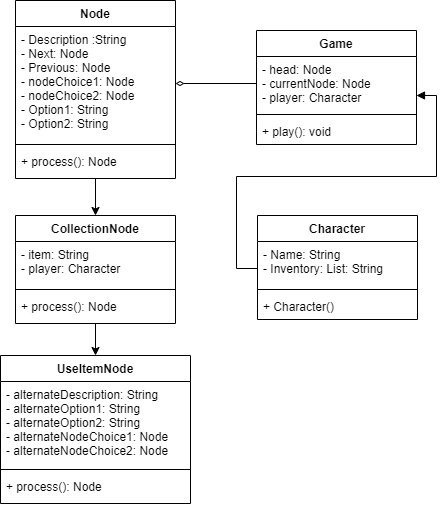

The diagram above was exported from draw.io. Its source (the exported page's mxGraphModel, read from the mxfile embedded in the PNG):
<mxGraphModel dx="557" dy="489" grid="1" gridSize="10" guides="1" tooltips="1" connect="1" arrows="1" fold="1" page="1" pageScale="1" pageWidth="827" pageHeight="1169" math="0" shadow="0">
  <root>
    <mxCell id="WIyWlLk6GJQsqaUBKTNV-0" />
    <mxCell id="WIyWlLk6GJQsqaUBKTNV-1" parent="WIyWlLk6GJQsqaUBKTNV-0" />
    <mxCell id="8" style="edgeStyle=none;html=1;entryX=0.5;entryY=0;entryDx=0;entryDy=0;" edge="1" parent="WIyWlLk6GJQsqaUBKTNV-1" source="qj3nPqBvvin5Go29gj44-8" target="0">
      <mxGeometry relative="1" as="geometry" />
    </mxCell>
    <mxCell id="qj3nPqBvvin5Go29gj44-8" value="Node" style="swimlane;fontStyle=1;align=center;verticalAlign=top;childLayout=stackLayout;horizontal=1;startSize=26;horizontalStack=0;resizeParent=1;resizeParentMax=0;resizeLast=0;collapsible=1;marginBottom=0;" parent="WIyWlLk6GJQsqaUBKTNV-1" vertex="1">
      <mxGeometry x="319" y="25" width="160" height="178" as="geometry">
        <mxRectangle x="120" y="200" width="130" height="30" as="alternateBounds" />
      </mxGeometry>
    </mxCell>
    <mxCell id="qj3nPqBvvin5Go29gj44-9" value="- Description :String&#10;- Next: Node&#10;- Previous: Node&#10;- nodeChoice1: Node&#10;- nodeChoice2: Node&#10;- Option1: String&#10;- Option2: String" style="text;strokeColor=none;fillColor=none;align=left;verticalAlign=top;spacingLeft=4;spacingRight=4;overflow=hidden;rotatable=0;points=[[0,0.5],[1,0.5]];portConstraint=eastwest;" parent="qj3nPqBvvin5Go29gj44-8" vertex="1">
      <mxGeometry y="26" width="160" height="114" as="geometry" />
    </mxCell>
    <mxCell id="qj3nPqBvvin5Go29gj44-10" value="" style="line;strokeWidth=1;fillColor=none;align=left;verticalAlign=middle;spacingTop=-1;spacingLeft=3;spacingRight=3;rotatable=0;labelPosition=right;points=[];portConstraint=eastwest;" parent="qj3nPqBvvin5Go29gj44-8" vertex="1">
      <mxGeometry y="140" width="160" height="8" as="geometry" />
    </mxCell>
    <mxCell id="qj3nPqBvvin5Go29gj44-11" value="+ process(): Node" style="text;strokeColor=none;fillColor=none;align=left;verticalAlign=top;spacingLeft=4;spacingRight=4;overflow=hidden;rotatable=0;points=[[0,0.5],[1,0.5]];portConstraint=eastwest;" parent="qj3nPqBvvin5Go29gj44-8" vertex="1">
      <mxGeometry y="148" width="160" height="30" as="geometry" />
    </mxCell>
    <mxCell id="qj3nPqBvvin5Go29gj44-18" value="Game" style="swimlane;fontStyle=1;align=center;verticalAlign=top;childLayout=stackLayout;horizontal=1;startSize=26;horizontalStack=0;resizeParent=1;resizeParentMax=0;resizeLast=0;collapsible=1;marginBottom=0;" parent="WIyWlLk6GJQsqaUBKTNV-1" vertex="1">
      <mxGeometry x="560" y="55" width="160" height="114" as="geometry" />
    </mxCell>
    <mxCell id="qj3nPqBvvin5Go29gj44-19" value="- head: Node&#10;- currentNode: Node&#10;- player: Character" style="text;strokeColor=none;fillColor=none;align=left;verticalAlign=top;spacingLeft=4;spacingRight=4;overflow=hidden;rotatable=0;points=[[0,0.5],[1,0.5]];portConstraint=eastwest;" parent="qj3nPqBvvin5Go29gj44-18" vertex="1">
      <mxGeometry y="26" width="160" height="54" as="geometry" />
    </mxCell>
    <mxCell id="qj3nPqBvvin5Go29gj44-20" value="" style="line;strokeWidth=1;fillColor=none;align=left;verticalAlign=middle;spacingTop=-1;spacingLeft=3;spacingRight=3;rotatable=0;labelPosition=right;points=[];portConstraint=eastwest;" parent="qj3nPqBvvin5Go29gj44-18" vertex="1">
      <mxGeometry y="80" width="160" height="8" as="geometry" />
    </mxCell>
    <mxCell id="qj3nPqBvvin5Go29gj44-21" value="+ play(): void" style="text;strokeColor=none;fillColor=none;align=left;verticalAlign=top;spacingLeft=4;spacingRight=4;overflow=hidden;rotatable=0;points=[[0,0.5],[1,0.5]];portConstraint=eastwest;" parent="qj3nPqBvvin5Go29gj44-18" vertex="1">
      <mxGeometry y="88" width="160" height="26" as="geometry" />
    </mxCell>
    <mxCell id="qj3nPqBvvin5Go29gj44-22" style="edgeStyle=orthogonalEdgeStyle;rounded=0;orthogonalLoop=1;jettySize=auto;html=1;entryX=1;entryY=0.5;entryDx=0;entryDy=0;endArrow=diamondThin;endFill=0;strokeWidth=1;" parent="WIyWlLk6GJQsqaUBKTNV-1" source="qj3nPqBvvin5Go29gj44-19" target="qj3nPqBvvin5Go29gj44-9" edge="1">
      <mxGeometry relative="1" as="geometry" />
    </mxCell>
    <mxCell id="qj3nPqBvvin5Go29gj44-23" value="Character" style="swimlane;fontStyle=1;align=center;verticalAlign=top;childLayout=stackLayout;horizontal=1;startSize=26;horizontalStack=0;resizeParent=1;resizeParentMax=0;resizeLast=0;collapsible=1;marginBottom=0;" parent="WIyWlLk6GJQsqaUBKTNV-1" vertex="1">
      <mxGeometry x="561" y="240" width="160" height="104" as="geometry" />
    </mxCell>
    <mxCell id="qj3nPqBvvin5Go29gj44-24" value="- Name: String&#10;- Inventory: List: String" style="text;strokeColor=none;fillColor=none;align=left;verticalAlign=top;spacingLeft=4;spacingRight=4;overflow=hidden;rotatable=0;points=[[0,0.5],[1,0.5]];portConstraint=eastwest;" parent="qj3nPqBvvin5Go29gj44-23" vertex="1">
      <mxGeometry y="26" width="160" height="44" as="geometry" />
    </mxCell>
    <mxCell id="qj3nPqBvvin5Go29gj44-25" value="" style="line;strokeWidth=1;fillColor=none;align=left;verticalAlign=middle;spacingTop=-1;spacingLeft=3;spacingRight=3;rotatable=0;labelPosition=right;points=[];portConstraint=eastwest;" parent="qj3nPqBvvin5Go29gj44-23" vertex="1">
      <mxGeometry y="70" width="160" height="8" as="geometry" />
    </mxCell>
    <mxCell id="qj3nPqBvvin5Go29gj44-26" value="+ Character()" style="text;strokeColor=none;fillColor=none;align=left;verticalAlign=top;spacingLeft=4;spacingRight=4;overflow=hidden;rotatable=0;points=[[0,0.5],[1,0.5]];portConstraint=eastwest;" parent="qj3nPqBvvin5Go29gj44-23" vertex="1">
      <mxGeometry y="78" width="160" height="26" as="geometry" />
    </mxCell>
    <mxCell id="qj3nPqBvvin5Go29gj44-27" style="edgeStyle=orthogonalEdgeStyle;rounded=0;orthogonalLoop=1;jettySize=auto;html=1;endArrow=block;endFill=1;strokeWidth=1;entryX=1;entryY=0.722;entryDx=0;entryDy=0;entryPerimeter=0;" parent="WIyWlLk6GJQsqaUBKTNV-1" source="qj3nPqBvvin5Go29gj44-24" target="qj3nPqBvvin5Go29gj44-19" edge="1">
      <mxGeometry relative="1" as="geometry">
        <mxPoint x="740" y="120" as="targetPoint" />
        <Array as="points">
          <mxPoint x="540" y="293" />
          <mxPoint x="540" y="201" />
          <mxPoint x="740" y="201" />
          <mxPoint x="740" y="120" />
        </Array>
      </mxGeometry>
    </mxCell>
    <mxCell id="9" style="edgeStyle=none;html=1;entryX=0.5;entryY=0;entryDx=0;entryDy=0;" edge="1" parent="WIyWlLk6GJQsqaUBKTNV-1" source="0" target="4">
      <mxGeometry relative="1" as="geometry" />
    </mxCell>
    <mxCell id="0" value="CollectionNode" style="swimlane;fontStyle=1;align=center;verticalAlign=top;childLayout=stackLayout;horizontal=1;startSize=26;horizontalStack=0;resizeParent=1;resizeParentMax=0;resizeLast=0;collapsible=1;marginBottom=0;" parent="WIyWlLk6GJQsqaUBKTNV-1" vertex="1">
      <mxGeometry x="319" y="240" width="160" height="108" as="geometry">
        <mxRectangle x="120" y="200" width="130" height="30" as="alternateBounds" />
      </mxGeometry>
    </mxCell>
    <mxCell id="1" value="- item: String&#10;- player: Character" style="text;strokeColor=none;fillColor=none;align=left;verticalAlign=top;spacingLeft=4;spacingRight=4;overflow=hidden;rotatable=0;points=[[0,0.5],[1,0.5]];portConstraint=eastwest;" parent="0" vertex="1">
      <mxGeometry y="26" width="160" height="44" as="geometry" />
    </mxCell>
    <mxCell id="2" value="" style="line;strokeWidth=1;fillColor=none;align=left;verticalAlign=middle;spacingTop=-1;spacingLeft=3;spacingRight=3;rotatable=0;labelPosition=right;points=[];portConstraint=eastwest;" parent="0" vertex="1">
      <mxGeometry y="70" width="160" height="8" as="geometry" />
    </mxCell>
    <mxCell id="3" value="+ process(): Node" style="text;strokeColor=none;fillColor=none;align=left;verticalAlign=top;spacingLeft=4;spacingRight=4;overflow=hidden;rotatable=0;points=[[0,0.5],[1,0.5]];portConstraint=eastwest;" parent="0" vertex="1">
      <mxGeometry y="78" width="160" height="30" as="geometry" />
    </mxCell>
    <mxCell id="4" value="UseItemNode" style="swimlane;fontStyle=1;align=center;verticalAlign=top;childLayout=stackLayout;horizontal=1;startSize=26;horizontalStack=0;resizeParent=1;resizeParentMax=0;resizeLast=0;collapsible=1;marginBottom=0;" parent="WIyWlLk6GJQsqaUBKTNV-1" vertex="1">
      <mxGeometry x="304" y="380" width="190" height="148" as="geometry">
        <mxRectangle x="120" y="200" width="130" height="30" as="alternateBounds" />
      </mxGeometry>
    </mxCell>
    <mxCell id="5" value="- alternateDescription: String&#10;- alternateOption1: String&#10;- alternateOption2: String&#10;- alternateNodeChoice1: Node&#10;- alternateNodeChoice2: Node" style="text;strokeColor=none;fillColor=none;align=left;verticalAlign=top;spacingLeft=4;spacingRight=4;overflow=hidden;rotatable=0;points=[[0,0.5],[1,0.5]];portConstraint=eastwest;" parent="4" vertex="1">
      <mxGeometry y="26" width="190" height="84" as="geometry" />
    </mxCell>
    <mxCell id="6" value="" style="line;strokeWidth=1;fillColor=none;align=left;verticalAlign=middle;spacingTop=-1;spacingLeft=3;spacingRight=3;rotatable=0;labelPosition=right;points=[];portConstraint=eastwest;" parent="4" vertex="1">
      <mxGeometry y="110" width="190" height="8" as="geometry" />
    </mxCell>
    <mxCell id="7" value="+ process(): Node" style="text;strokeColor=none;fillColor=none;align=left;verticalAlign=top;spacingLeft=4;spacingRight=4;overflow=hidden;rotatable=0;points=[[0,0.5],[1,0.5]];portConstraint=eastwest;" parent="4" vertex="1">
      <mxGeometry y="118" width="190" height="30" as="geometry" />
    </mxCell>
  </root>
</mxGraphModel>